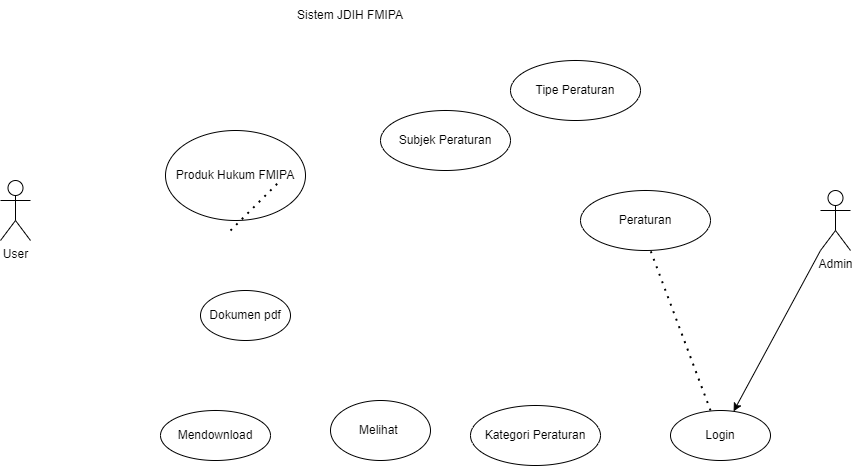

The diagram above was exported from draw.io. Its source (the exported page's mxGraphModel, read from the mxfile embedded in the PNG):
<mxGraphModel dx="1180" dy="625" grid="1" gridSize="10" guides="1" tooltips="1" connect="1" arrows="1" fold="1" page="1" pageScale="1" pageWidth="850" pageHeight="1100" math="0" shadow="0">
  <root>
    <mxCell id="0" />
    <mxCell id="1" parent="0" />
    <mxCell id="3" value="Sistem JDIH FMIPA" style="text;html=1;strokeColor=none;fillColor=none;align=center;verticalAlign=middle;whiteSpace=wrap;rounded=0;" vertex="1" parent="1">
      <mxGeometry x="400" y="190" width="140" height="30" as="geometry" />
    </mxCell>
    <mxCell id="4" value="User" style="shape=umlActor;verticalLabelPosition=bottom;verticalAlign=top;html=1;outlineConnect=0;" vertex="1" parent="1">
      <mxGeometry x="120" y="370" width="30" height="60" as="geometry" />
    </mxCell>
    <mxCell id="19" style="edgeStyle=none;html=1;exitX=0;exitY=1;exitDx=0;exitDy=0;exitPerimeter=0;" edge="1" parent="1" source="5" target="8">
      <mxGeometry relative="1" as="geometry" />
    </mxCell>
    <mxCell id="5" value="Admin" style="shape=umlActor;verticalLabelPosition=bottom;verticalAlign=top;html=1;outlineConnect=0;" vertex="1" parent="1">
      <mxGeometry x="940" y="380" width="30" height="60" as="geometry" />
    </mxCell>
    <mxCell id="8" value="Login" style="ellipse;whiteSpace=wrap;html=1;" vertex="1" parent="1">
      <mxGeometry x="790" y="600" width="100" height="50" as="geometry" />
    </mxCell>
    <mxCell id="9" value="Peraturan" style="ellipse;whiteSpace=wrap;html=1;" vertex="1" parent="1">
      <mxGeometry x="700" y="380" width="130" height="60" as="geometry" />
    </mxCell>
    <mxCell id="10" value="Produk Hukum FMIPA" style="ellipse;whiteSpace=wrap;html=1;" vertex="1" parent="1">
      <mxGeometry x="285" y="320" width="140" height="90" as="geometry" />
    </mxCell>
    <mxCell id="11" value="Mendownload" style="ellipse;whiteSpace=wrap;html=1;" vertex="1" parent="1">
      <mxGeometry x="280" y="600" width="110" height="50" as="geometry" />
    </mxCell>
    <mxCell id="12" value="Melihat&amp;nbsp;" style="ellipse;whiteSpace=wrap;html=1;" vertex="1" parent="1">
      <mxGeometry x="450" y="590" width="100" height="60" as="geometry" />
    </mxCell>
    <mxCell id="13" value="Dokumen pdf" style="ellipse;whiteSpace=wrap;html=1;" vertex="1" parent="1">
      <mxGeometry x="320" y="480" width="90" height="50" as="geometry" />
    </mxCell>
    <mxCell id="15" value="Tipe Peraturan" style="ellipse;whiteSpace=wrap;html=1;" vertex="1" parent="1">
      <mxGeometry x="630" y="250" width="130" height="60" as="geometry" />
    </mxCell>
    <mxCell id="16" value="Subjek Peraturan" style="ellipse;whiteSpace=wrap;html=1;" vertex="1" parent="1">
      <mxGeometry x="500" y="300" width="130" height="60" as="geometry" />
    </mxCell>
    <mxCell id="17" value="Kategori Peraturan" style="ellipse;whiteSpace=wrap;html=1;" vertex="1" parent="1">
      <mxGeometry x="590" y="595" width="130" height="60" as="geometry" />
    </mxCell>
    <mxCell id="18" value="" style="endArrow=none;dashed=1;html=1;dashPattern=1 3;strokeWidth=2;" edge="1" parent="1">
      <mxGeometry width="50" height="50" relative="1" as="geometry">
        <mxPoint x="350" y="420" as="sourcePoint" />
        <mxPoint x="400" y="370" as="targetPoint" />
      </mxGeometry>
    </mxCell>
    <mxCell id="22" value="" style="endArrow=none;dashed=1;html=1;dashPattern=1 3;strokeWidth=2;" edge="1" parent="1">
      <mxGeometry width="50" height="50" relative="1" as="geometry">
        <mxPoint x="830" y="600" as="sourcePoint" />
        <mxPoint x="770" y="440" as="targetPoint" />
        <Array as="points">
          <mxPoint x="830" y="600" />
        </Array>
      </mxGeometry>
    </mxCell>
  </root>
</mxGraphModel>